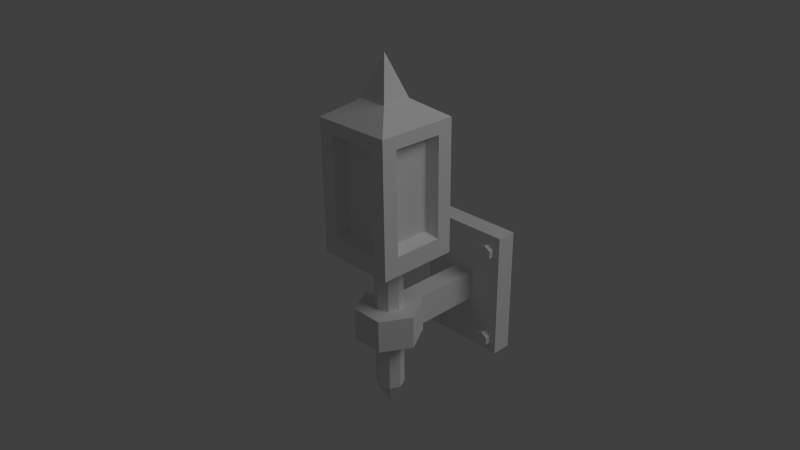 # Source: Lamp.blend  (saved by Blender 2.69.0; exported with 4.5.12 LTS)
import bpy
from mathutils import Matrix  # noqa: F401  (used for matrix-valued properties, if any)

bpy.ops.wm.read_factory_settings(use_empty=True)
scene = bpy.context.scene
scene.name = 'Scene'

# ---- collections
col_collection_1 = bpy.data.collections.new('Collection 1'); scene.collection.children.link(col_collection_1)

# ---- materials (node trees are filled in below, after node groups)
mat_lamp = bpy.data.materials.new('Lamp')
mat_lamp.alpha_threshold = 0.0
mat_lamp.use_transparent_shadow = False
mat_lamp.roughness = 0.5
mat_lamp.line_color = (0.0, 0.0, 0.0, 1.0)

# ---- material node trees

# ---- world
world_world = bpy.data.worlds.new('World'); scene.world = world_world
world_world.color = (0.05088, 0.05088, 0.05088)
world_world.use_sun_shadow = False
world_world.sun_shadow_jitter_overblur = 0.0
world_world.cycles.sampling_method = 'MANUAL'
world_world.cycles.sample_map_resolution = 256

# ---- cameras
cam_camera = bpy.data.cameras.new('Camera')
cam_camera.clip_end = 100.0
cam_camera.lens = 35.0
cam_camera.sensor_width = 32.0
cam_camera.sensor_height = 18.0
cam_camera.ortho_scale = 7.314
cam_camera.dof.focus_distance = 0.0
cam_camera.dof.aperture_fstop = 128.0

# ---- lights
light_spot = bpy.data.lights.new('Spot', 'POINT')
light_spot.transmission_factor = 0.0
light_spot.cutoff_distance = 30.0
light_spot.energy = 100.0
light_spot.shadow_buffer_clip_start = 1.001
light_spot.shadow_soft_size = 1.0
light_spot.shadow_maximum_resolution = 0.006
light_spot.use_absolute_resolution = True
light_spot.cycles.use_multiple_importance_sampling = False

# ---- meshes
me_lamp = bpy.data.meshes.new('Lamp')
me_lamp.from_pydata([(0.1198, -0.1198, 0.5143), (0.1198, 0.1198, 0.907), (0.1198, -0.1198, 0.907), (-0.1198, -0.1198, 0.907), (-0.1198, 0.1198, 0.907), (0.04312, 0.04312, 0.957), (0.03267, 0.05445, 0.3412), (-0.03267, 0.05445, 0.3412), (0.03267, 0.05445, 0.2488), (-0.03267, 0.05445, 0.2488), (0.03267, 0.3078, 0.3412), (-0.03267, 0.3078, 0.3412), (0.03267, 0.3078, 0.2488), (-0.03267, 0.3078, 0.2488), (0.1402, 0.3078, 0.4932), (-0.1402, 0.3078, 0.4932), (0.1402, 0.3078, 0.09676), (-0.1402, 0.3078, 0.09676), (0.1402, 0.3694, 0.4932), (-0.1402, 0.3694, 0.4932), (0.1402, 0.3694, 0.09676), (-0.1402, 0.3694, 0.09676), (0.1198, -0.07383, 0.8697), (0.1198, 0.07383, 0.8697), (0.1198, -0.07383, 0.5716), (0.1198, 0.07383, 0.5716), (-0.08678, -0.0598, 0.8524), (-0.08678, 0.0598, 0.8524), (0.08678, 0.0598, 0.5889), (0.08678, -0.0598, 0.5889), (0.08678, 0.0598, 0.8524), (0.08678, -0.0598, 0.8524), (-0.08678, -0.0598, 0.5889), (-0.08678, 0.0598, 0.5889), (-0.1198, 0.07383, 0.5716), (-0.1198, -0.07383, 0.5716), (-0.1198, 0.07383, 0.8697), (-0.1198, -0.07383, 0.8697), (-0.1198, -0.1198, 0.5143), (-0.07383, -0.1198, 0.8697), (0.07383, -0.1198, 0.8697), (-0.07383, -0.1198, 0.5716), (0.07383, -0.1198, 0.5716), (-0.0598, 0.08678, 0.8524), (0.0598, 0.08678, 0.8524), (0.0598, -0.08678, 0.5889), (-0.0598, -0.08678, 0.5889), (0.0598, -0.08678, 0.8524), (-0.0598, -0.08678, 0.8524), (-0.0598, 0.08678, 0.5889), (0.0598, 0.08678, 0.5889), (0.07383, 0.1198, 0.5716), (-0.07383, 0.1198, 0.5716), (0.07383, 0.1198, 0.8697), (-0.07383, 0.1198, 0.8697), (-0.1198, 0.1198, 0.5143), (0.1198, 0.1198, 0.5143), (0.05, 0.0866, 0.245), (0.05, 0.0866, 0.345), (0.1, 0.0, 0.245), (0.1, 0.0, 0.345), (0.05, -0.0866, 0.245), (0.05, -0.0866, 0.345), (-0.05, -0.0866, 0.245), (-0.05, -0.0866, 0.345), (-0.1, 4.59e-09, 0.245), (-0.1, 4.59e-09, 0.345), (-0.05, 0.0866, 0.245), (-0.05, 0.0866, 0.345), (0.05031, -0.05031, 0.4811), (-0.05031, -0.05031, 0.4811), (-0.05031, 0.05031, 0.4811), (0.05031, 0.05031, 0.4811), (-5.622e-10, 0.042, 0.079), (-5.622e-10, 0.042, 0.481), (0.0297, 0.0297, 0.079), (0.0297, 0.0297, 0.481), (0.042, -3.672e-10, 0.079), (0.042, -3.672e-10, 0.481), (0.0297, -0.0297, 0.079), (0.0297, -0.0297, 0.481), (-4.234e-09, -0.042, 0.079), (-4.234e-09, -0.042, 0.481), (-0.0297, -0.0297, 0.079), (-0.0297, -0.0297, 0.481), (-0.042, 1.97e-09, 0.079), (-0.042, 1.97e-09, 0.481), (-0.0297, 0.0297, 0.079), (-0.0297, 0.0297, 0.481), (2.868e-10, 2.008e-09, -0.001), (0.1, 0.288, 0.464), (0.1, 0.312, 0.464), (-0.1, 0.312, 0.464), (-0.1, 0.288, 0.464), (-0.07922, 0.312, 0.452), (-0.07922, 0.288, 0.452), (-0.07922, 0.312, 0.428), (-0.07922, 0.288, 0.428), (-0.1, 0.312, 0.416), (-0.1, 0.288, 0.416), (-0.1208, 0.312, 0.428), (-0.1208, 0.288, 0.428), (-0.1208, 0.312, 0.452), (-0.1208, 0.288, 0.452), (0.1208, 0.312, 0.452), (0.1208, 0.288, 0.452), (0.1208, 0.312, 0.428), (0.1208, 0.288, 0.428), (0.1, 0.312, 0.416), (0.1, 0.288, 0.416), (0.07922, 0.312, 0.428), (0.07922, 0.288, 0.428), (0.07922, 0.312, 0.452), (0.07922, 0.288, 0.452), (0.1, 0.288, 0.164), (0.1, 0.312, 0.164), (-0.1, 0.312, 0.164), (-0.1, 0.288, 0.164), (-0.07922, 0.312, 0.152), (-0.07922, 0.288, 0.152), (-0.07922, 0.312, 0.128), (-0.07922, 0.288, 0.128), (-0.1, 0.312, 0.116), (-0.1, 0.288, 0.116), (-0.1208, 0.312, 0.128), (-0.1208, 0.288, 0.128), (-0.1208, 0.312, 0.152), (-0.1208, 0.288, 0.152), (0.1208, 0.312, 0.152), (0.1208, 0.288, 0.152), (0.1208, 0.312, 0.128), (0.1208, 0.288, 0.128), (0.1, 0.312, 0.116), (0.1, 0.288, 0.116), (0.07922, 0.312, 0.128), (0.07922, 0.288, 0.128), (0.07922, 0.312, 0.152), (0.07922, 0.288, 0.152), (0.04312, -0.04312, 0.957), (-0.04312, -0.04312, 0.957), (-0.04312, 0.04312, 0.957), (-1.147e-07, -6.884e-09, 1.077)], [], [(2, 1, 5, 138), (3, 2, 138, 139), (4, 3, 139, 140), (1, 4, 140, 5), (24, 25, 28, 29), (7, 6, 10, 11), (6, 8, 12, 10), (9, 7, 11, 13), (8, 9, 13, 12), (11, 10, 14, 15), (10, 12, 16, 14), (13, 11, 15, 17), (12, 13, 17, 16), (15, 14, 18, 19), (14, 16, 20, 18), (17, 15, 19, 21), (16, 17, 21, 20), (1, 2, 22, 23), (2, 0, 24, 22), (23, 30, 28, 25), (22, 24, 29, 31), (23, 22, 31, 30), (29, 28, 30, 31), (32, 26, 27, 33), (36, 27, 26, 37), (37, 26, 32, 35), (36, 34, 33, 27), (41, 42, 45, 46), (35, 32, 33, 34), (4, 36, 37, 3), (40, 47, 45, 42), (39, 41, 46, 48), (40, 39, 48, 47), (46, 45, 47, 48), (49, 43, 44, 50), (53, 44, 43, 54), (54, 43, 49, 52), (53, 51, 50, 44), (55, 52, 51, 56), (52, 49, 50, 51), (0, 56, 25, 24), (1, 23, 25, 56), (2, 3, 39, 40), (38, 0, 42, 41), (38, 35, 34, 55), (4, 55, 34, 36), (3, 37, 35, 38), (3, 38, 41, 39), (2, 40, 42, 0), (1, 56, 51, 53), (4, 54, 52, 55), (1, 53, 54, 4), (57, 58, 60, 59), (59, 60, 62, 61), (61, 62, 64, 63), (63, 64, 66, 65), (60, 58, 68, 66, 64, 62), (67, 68, 58, 57), (65, 66, 68, 67), (57, 59, 61, 63, 65, 67), (55, 71, 70, 38), (0, 38, 70, 69), (56, 0, 69, 72), (56, 72, 71, 55), (73, 74, 76, 75), (75, 76, 78, 77), (77, 78, 80, 79), (79, 80, 82, 81), (81, 82, 84, 83), (83, 84, 86, 85), (87, 88, 74, 73), (85, 86, 88, 87), (71, 72, 69, 70), (87, 73, 89), (85, 87, 89), (83, 85, 89), (81, 83, 89), (79, 81, 89), (77, 79, 89), (75, 77, 89), (73, 75, 89), (132, 133, 135, 134), (108, 109, 111, 110), (92, 93, 95, 94), (116, 117, 119, 118), (106, 107, 109, 108), (94, 95, 97, 96), (110, 111, 113, 112), (104, 105, 107, 106), (96, 97, 99, 98), (112, 113, 90, 91), (91, 90, 105, 104), (98, 99, 101, 100), (95, 93, 103, 101, 99, 97), (102, 103, 93, 92), (100, 101, 103, 102), (105, 90, 113, 111, 109, 107), (130, 131, 133, 132), (118, 119, 121, 120), (134, 135, 137, 136), (128, 129, 131, 130), (120, 121, 123, 122), (136, 137, 114, 115), (115, 114, 129, 128), (122, 123, 125, 124), (119, 117, 127, 125, 123, 121), (126, 127, 117, 116), (124, 125, 127, 126), (129, 114, 137, 135, 133, 131), (138, 5, 141), (139, 138, 141), (140, 139, 141), (5, 140, 141)])
_uv = me_lamp.uv_layers.new(name='UVTex')
_uv.uv.foreach_set('vector', [0.7315, 0.5522, 0.7315, 0.8477, 0.6369, 0.7531, 0.6369, 0.6467, 0.436, 0.5522, 0.7315, 0.5522, 0.6369, 0.6467, 0.5305, 0.6467, 0.436, 0.8477, 0.436, 0.5522, 0.5305, 0.6467, 0.5305, 0.7531, 0.7315, 0.8477, 0.436, 0.8477, 0.5305, 0.7531, 0.6369, 0.7531, 0.7645, 0.01953, 0.9809, 0.01953, 0.9334, 0.06423, 0.81, 0.06423, 0.5013, 0.366, 0.5013, 0.3225, 0.6701, 0.3225, 0.6701, 0.366, 0.5013, 0.3225, 0.5013, 0.261, 0.6701, 0.261, 0.6701, 0.3225, 0.5013, 0.4276, 0.5013, 0.366, 0.6701, 0.366, 0.6701, 0.4276, 0.5013, 0.4711, 0.5013, 0.4276, 0.6701, 0.4276, 0.6701, 0.4711, 0.1841, 0.3015, 0.2447, 0.3015, 0.3445, 0.4427, 0.08424, 0.4427, 0.2447, 0.3015, 0.2447, 0.2157, 0.3445, 0.07457, 0.3445, 0.4427, 0.1841, 0.2157, 0.1841, 0.3015, 0.08424, 0.4427, 0.08424, 0.07457, 0.2447, 0.2157, 0.1841, 0.2157, 0.08424, 0.07457, 0.3445, 0.07457, 0.08424, 0.4427, 0.3445, 0.4427, 0.3445, 0.4999, 0.08424, 0.4999, 0.3445, 0.4427, 0.3445, 0.07457, 0.4017, 0.07457, 0.4017, 0.4427, 0.08424, 0.07457, 0.08424, 0.4427, 0.02705, 0.4427, 0.02704, 0.07457, 0.3445, 0.07457, 0.08424, 0.07457, 0.08424, 0.01738, 0.3445, 0.01738, 0.7405, 0.5337, 0.4265, 0.5337, 0.4868, 0.4849, 0.6803, 0.4849, 0.4265, 0.5337, 0.4265, 0.01903, 0.4868, 0.0941, 0.4868, 0.4849, 0.9809, 0.4564, 0.9334, 0.4117, 0.9334, 0.06423, 0.9809, 0.01953, 0.7645, 0.4564, 0.7645, 0.01953, 0.81, 0.06423, 0.81, 0.4117, 0.9809, 0.4564, 0.7645, 0.4564, 0.81, 0.4117, 0.9334, 0.4117, 0.7681, 0.4924, 0.9778, 0.4924, 0.9778, 0.9543, 0.7681, 0.9543, 0.9778, 0.4924, 0.9778, 0.9543, 0.7681, 0.9543, 0.7681, 0.4924, 0.7645, 0.4564, 0.81, 0.4117, 0.9334, 0.4117, 0.9809, 0.4564, 0.9809, 0.4564, 0.9334, 0.4117, 0.9334, 0.06423, 0.9809, 0.01953, 0.7645, 0.4564, 0.7645, 0.01953, 0.81, 0.06423, 0.81, 0.4117, 0.7643, 0.01953, 0.9807, 0.01953, 0.9332, 0.06423, 0.8098, 0.06423, 0.9809, 0.01953, 0.9334, 0.06423, 0.81, 0.06423, 0.7645, 0.01953, 0.4265, 0.5337, 0.4868, 0.4849, 0.6803, 0.4849, 0.7405, 0.5337, 0.9807, 0.4564, 0.9332, 0.4117, 0.9332, 0.06423, 0.9807, 0.01953, 0.7643, 0.4564, 0.7643, 0.01953, 0.8098, 0.06423, 0.8098, 0.4117, 0.9807, 0.4564, 0.7643, 0.4564, 0.8098, 0.4117, 0.9332, 0.4117, 0.7681, 0.4924, 0.9778, 0.4924, 0.9778, 0.9543, 0.7681, 0.9543, 0.9778, 0.4924, 0.9778, 0.9543, 0.7681, 0.9543, 0.7681, 0.4924, 0.7644, 0.4564, 0.8099, 0.4117, 0.9332, 0.4117, 0.9807, 0.4564, 0.9807, 0.4564, 0.9332, 0.4117, 0.9332, 0.06423, 0.9807, 0.01953, 0.7644, 0.4564, 0.7644, 0.01953, 0.8099, 0.06423, 0.8099, 0.4117, 0.7405, 0.01903, 0.6803, 0.0941, 0.4868, 0.0941, 0.4265, 0.01903, 0.9807, 0.01953, 0.9332, 0.06423, 0.8099, 0.06423, 0.7644, 0.01953, 0.4265, 0.01903, 0.7405, 0.01903, 0.6803, 0.0941, 0.4868, 0.0941, 0.7405, 0.5337, 0.6803, 0.4849, 0.6803, 0.0941, 0.7405, 0.01903, 0.7405, 0.5337, 0.4265, 0.5337, 0.4868, 0.4849, 0.6803, 0.4849, 0.4265, 0.01903, 0.7405, 0.01903, 0.6803, 0.0941, 0.4868, 0.0941, 0.7405, 0.01903, 0.6803, 0.0941, 0.4868, 0.0941, 0.4265, 0.01903, 0.4265, 0.5337, 0.4265, 0.01903, 0.4868, 0.0941, 0.4868, 0.4849, 0.7405, 0.5337, 0.6803, 0.4849, 0.6803, 0.0941, 0.7405, 0.01903, 0.4265, 0.5337, 0.4265, 0.01903, 0.4868, 0.0941, 0.4868, 0.4849, 0.7405, 0.5337, 0.6803, 0.4849, 0.6803, 0.0941, 0.7405, 0.01903, 0.4265, 0.5337, 0.4265, 0.01903, 0.4868, 0.0941, 0.4868, 0.4849, 0.7405, 0.5337, 0.6803, 0.4849, 0.6803, 0.0941, 0.7405, 0.01903, 0.4265, 0.5337, 0.4868, 0.4849, 0.6803, 0.4849, 0.7405, 0.5337, 0.5711, 0.9831, 0.5711, 0.9303, 0.624, 0.9303, 0.624, 0.9831, 0.6236, 0.871, 0.6236, 0.9239, 0.5707, 0.9239, 0.5707, 0.871, 0.5707, 0.871, 0.5707, 0.9239, 0.5179, 0.9239, 0.5179, 0.871, 0.5179, 0.871, 0.5179, 0.9239, 0.465, 0.9239, 0.465, 0.871, 0.4236, 0.7774, 0.3778, 0.8038, 0.332, 0.7774, 0.332, 0.7245, 0.3778, 0.698, 0.4236, 0.7245, 0.5182, 0.9831, 0.5182, 0.9303, 0.5711, 0.9303, 0.5711, 0.9831, 0.4653, 0.9831, 0.4653, 0.9303, 0.5182, 0.9303, 0.5182, 0.9831, 0.4233, 0.6041, 0.4233, 0.657, 0.3774, 0.6834, 0.3317, 0.657, 0.3317, 0.6041, 0.3775, 0.5777, 0.5235, 0.1092, 0.562, 0.1477, 0.562, 0.2036, 0.5235, 0.2421, 0.6564, 0.2421, 0.5235, 0.2421, 0.562, 0.2036, 0.6179, 0.2036, 0.6564, 0.1092, 0.6564, 0.2421, 0.6179, 0.2036, 0.6179, 0.1477, 0.6564, 0.1092, 0.6179, 0.1477, 0.562, 0.1477, 0.5235, 0.1092, 0.314, 0.5174, 0.314, 0.9899, 0.2763, 0.9899, 0.2763, 0.5174, 0.2763, 0.5174, 0.2763, 0.9899, 0.2385, 0.9899, 0.2385, 0.5174, 0.2385, 0.5174, 0.2385, 0.9899, 0.2007, 0.9899, 0.2007, 0.5174, 0.2007, 0.5174, 0.2007, 0.9899, 0.1629, 0.9899, 0.1629, 0.5174, 0.1629, 0.5174, 0.1629, 0.9899, 0.1251, 0.9899, 0.1251, 0.5174, 0.1251, 0.5174, 0.1251, 0.9899, 0.08734, 0.9899, 0.08734, 0.5174, 0.04956, 0.5174, 0.04956, 0.9899, 0.01178, 0.9899, 0.01178, 0.5174, 0.08734, 0.5174, 0.08734, 0.9899, 0.04956, 0.9899, 0.04956, 0.5174, 0.562, 0.1477, 0.6179, 0.1477, 0.6179, 0.2036, 0.562, 0.2036, 0.4437, 0.9024, 0.4437, 0.95, 0.3862, 0.9262, 0.41, 0.8687, 0.4437, 0.9024, 0.3862, 0.9262, 0.3623, 0.8687, 0.41, 0.8687, 0.3862, 0.9262, 0.3286, 0.9024, 0.3623, 0.8687, 0.3862, 0.9262, 0.3286, 0.95, 0.3286, 0.9024, 0.3862, 0.9262, 0.3623, 0.9837, 0.3286, 0.95, 0.3862, 0.9262, 0.41, 0.9837, 0.3623, 0.9837, 0.3862, 0.9262, 0.4437, 0.95, 0.41, 0.9837, 0.3862, 0.9262, 0.9196, 0.3385, 0.9, 0.3385, 0.9, 0.3189, 0.9196, 0.3189, 0.8513, 0.3372, 0.8709, 0.3372, 0.8709, 0.3568, 0.8513, 0.3568, 0.8915, 0.3959, 0.8719, 0.3959, 0.8719, 0.3763, 0.8915, 0.3763, 0.8503, 0.3959, 0.8307, 0.3959, 0.8307, 0.3764, 0.8503, 0.3763, 0.8513, 0.3176, 0.8709, 0.3176, 0.8709, 0.3372, 0.8513, 0.3372, 0.8915, 0.3763, 0.8719, 0.3763, 0.8719, 0.3568, 0.8915, 0.3568, 0.8513, 0.3568, 0.8709, 0.3568, 0.8709, 0.3764, 0.8513, 0.3764, 0.8513, 0.298, 0.8709, 0.298, 0.8709, 0.3176, 0.8513, 0.3176, 0.8915, 0.3568, 0.8719, 0.3568, 0.8719, 0.3372, 0.8915, 0.3372, 0.8513, 0.3764, 0.8709, 0.3764, 0.8709, 0.3959, 0.8513, 0.3959, 0.8513, 0.2784, 0.8709, 0.2784, 0.8709, 0.298, 0.8513, 0.298, 0.8915, 0.3372, 0.8719, 0.3372, 0.8719, 0.3176, 0.8915, 0.3176, 0.8551, 0.1708, 0.8649, 0.1877, 0.8551, 0.2047, 0.8355, 0.2047, 0.8258, 0.1877, 0.8355, 0.1708, 0.8915, 0.298, 0.8719, 0.298, 0.8719, 0.2784, 0.8915, 0.2784, 0.8915, 0.3176, 0.8719, 0.3176, 0.8719, 0.298, 0.8915, 0.298, 0.9158, 0.1686, 0.9256, 0.1856, 0.9158, 0.2025, 0.8962, 0.2025, 0.8864, 0.1856, 0.8962, 0.1686, 0.9196, 0.3581, 0.9, 0.3581, 0.9, 0.3385, 0.9196, 0.3385, 0.8503, 0.3763, 0.8307, 0.3764, 0.8307, 0.3568, 0.8503, 0.3568, 0.9196, 0.3189, 0.9, 0.3189, 0.9, 0.2994, 0.9196, 0.2994, 0.9196, 0.3777, 0.9, 0.3777, 0.9, 0.3581, 0.9196, 0.3581, 0.8503, 0.3568, 0.8307, 0.3568, 0.8307, 0.3372, 0.8503, 0.3372, 0.9196, 0.2994, 0.9, 0.2994, 0.9, 0.2798, 0.9196, 0.2798, 0.9196, 0.3973, 0.9, 0.3973, 0.9, 0.3777, 0.9196, 0.3777, 0.8503, 0.3372, 0.8307, 0.3372, 0.8307, 0.3176, 0.8503, 0.3176, 0.9141, 0.2286, 0.9239, 0.2456, 0.9141, 0.2625, 0.8945, 0.2625, 0.8847, 0.2456, 0.8945, 0.2286, 0.8503, 0.298, 0.8307, 0.298, 0.8307, 0.2784, 0.8503, 0.2784, 0.8503, 0.3176, 0.8307, 0.3176, 0.8307, 0.298, 0.8503, 0.298, 0.8576, 0.2299, 0.8674, 0.2469, 0.8576, 0.2639, 0.838, 0.2639, 0.8282, 0.2469, 0.838, 0.2299, 0.6386, 0.865, 0.7486, 0.865, 0.6936, 0.92, 0.6386, 0.975, 0.6386, 0.865, 0.6936, 0.92, 0.7486, 0.975, 0.6386, 0.975, 0.6936, 0.92, 0.7486, 0.865, 0.7486, 0.975, 0.6936, 0.92])
me_lamp.materials.append(mat_lamp)
me_lamp.use_remesh_preserve_volume = False
me_lamp.use_remesh_preserve_attributes = False
me_lamp.use_mirror_vertex_groups = False
me_lamp.update()

# ---- objects
ob_lamp = bpy.data.objects.new('Lamp', me_lamp)
ob_camera = bpy.data.objects.new('Camera', cam_camera)
ob_lamp_001 = bpy.data.objects.new('Lamp.001', light_spot)

# ---- transforms, parenting, visibility, modifiers, constraints
ob_lamp.location = (0.0, 0.0, 0.0)
ob_lamp.lock_rotations_4d = False
ob_lamp.empty_display_type = 'ARROWS'
ob_lamp.lineart.crease_threshold = 0.0
ob_camera.location = (1.582, -1.429, 1.657)
ob_camera.rotation_euler = (1.109, 0.01082, 0.8149)
ob_camera.lock_rotations_4d = False
ob_camera.empty_display_type = 'ARROWS'
ob_camera.color = (0.0, 0.0, 0.0, 0.0)
ob_camera.display_type = 'WIRE'
ob_camera.lineart.crease_threshold = 0.0
ob_lamp_001.location = (2.362, 1.036, 3.078)
ob_lamp_001.rotation_euler = (0.6503, 0.05522, 1.866)
ob_lamp_001.scale = (1.54, 1.54, 1.54)
ob_lamp_001.lock_rotations_4d = False
ob_lamp_001.empty_display_type = 'ARROWS'
ob_lamp_001.color = (0.0, 0.0, 0.0, 0.0)
ob_lamp_001.lineart.crease_threshold = 0.0

# ---- collection membership
col_collection_1.objects.link(ob_lamp)
col_collection_1.objects.link(ob_camera)
col_collection_1.objects.link(ob_lamp_001)

# ---- scene / render settings (as saved in the file)
scene.camera = ob_camera
scene.frame_start = 1; scene.frame_end = 250; scene.frame_set(1)
scene.render.engine = 'BLENDER_EEVEE_NEXT'
scene.render.image_settings.compression = 90
scene.render.resolution_percentage = 50
scene.render.dither_intensity = 0.0
scene.cycles.use_denoising = False
scene.cycles.samples = 10
scene.cycles.sampling_pattern = 'TABULATED_SOBOL'
scene.cycles.light_sampling_threshold = 0.0
scene.cycles.use_adaptive_sampling = False
scene.cycles.use_light_tree = False
scene.cycles.blur_glossy = 0.0
scene.cycles.volume_bounces = 1
scene.cycles.pixel_filter_type = 'GAUSSIAN'
scene.cycles.sample_clamp_indirect = 0.0
scene.view_settings.view_transform = 'Standard'
bpy.context.view_layer.update()
